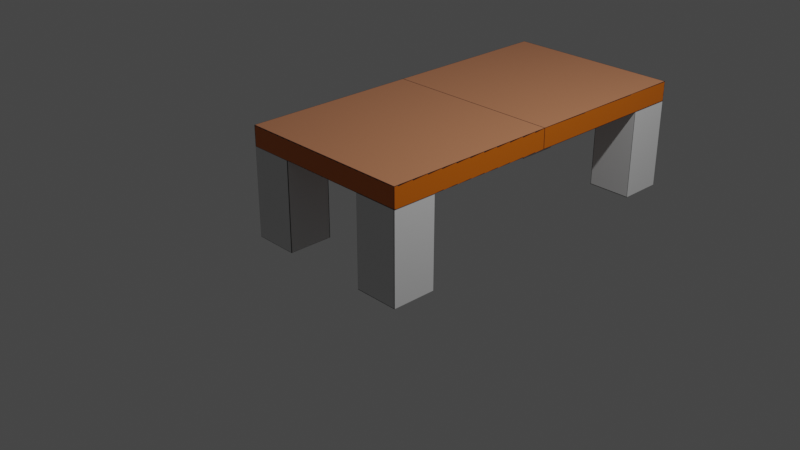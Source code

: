 # Source: table.blend  (saved by Blender 2.83.19; exported with 4.5.12 LTS)
import bpy
from mathutils import Matrix  # noqa: F401  (used for matrix-valued properties, if any)

bpy.ops.wm.read_factory_settings(use_empty=True)
scene = bpy.context.scene
scene.name = 'Scene'

# ---- collections
col_collection = bpy.data.collections.new('Collection'); scene.collection.children.link(col_collection)

# ---- images (referenced by path relative to the original .blend; pixels are not part of the script)
import os
ASSET_DIR = os.environ.get("B2B_ASSET_DIR", "")  # directory of the original .blend (textures are referenced by path, not embedded)
HERE = os.path.dirname(os.path.abspath(__file__))  # packed textures are extracted next to this script under _unpacked/

def load_image(name, relpath, width, height, colorspace="sRGB"):
    """Load a texture the original file referenced (path relative to the .blend, or extracted next to this script)."""
    p = next((c for c in (os.path.join(HERE, relpath), os.path.join(ASSET_DIR, relpath)) if relpath and os.path.exists(c)), "")
    if p:
        img = bpy.data.images.load(p, check_existing=True)
        img.name = name
    else:  # same state as the original file: an image datablock whose file is absent (Cycles renders it pink)
        img = bpy.data.images.new(name, width, height)
        img.source = "FILE"
        img.filepath = "//" + (relpath or name)
    img.colorspace_settings.name = colorspace
    return img
img_table_png = load_image('table.png', '_unpacked/table.b4c2e73d.png', 1024, 1024, 'sRGB')

# ---- materials (node trees are filled in below, after node groups)
mat_material = bpy.data.materials.new('Material')
mat_material.alpha_threshold = 0.0
mat_material.use_transparent_shadow = False
mat_material.line_color = (0.0, 0.0, 0.0, 1.0)

# ---- material node trees
mat_material.use_nodes = True; mat_material.node_tree.nodes.clear()
_N = mat_material.node_tree.nodes; _L = mat_material.node_tree.links
n0 = _N.new('ShaderNodeOutputMaterial'); n0.name = 'Material Output'; n0.location = (300, 300)
n1 = _N.new('ShaderNodeBsdfPrincipled'); n1.name = 'Principled BSDF'; n1.location = (10, 300)
n1.distribution = 'GGX'
n1.subsurface_method = 'BURLEY'
n1.inputs[2].default_value = 0.4
n1.inputs[3].default_value = 1.45
n1.inputs[27].default_value = (0.0, 0.0, 0.0, 1.0)
n1.inputs[28].default_value = 1.0
n2 = _N.new('ShaderNodeTexImage'); n2.name = 'Image Texture'; n2.location = (-325, 246)
n2.image = img_table_png
_L.new(n1.outputs[0], n0.inputs[0])
_L.new(n2.outputs[0], n1.inputs[0])
n0.is_active_output = True

# ---- world
world_world = bpy.data.worlds.new('World'); scene.world = world_world
world_world.use_nodes = True; world_world.node_tree.nodes.clear()
_N = world_world.node_tree.nodes; _L = world_world.node_tree.links
n0 = _N.new('ShaderNodeOutputWorld'); n0.name = 'World Output'; n0.location = (300, 300)
n1 = _N.new('ShaderNodeBackground'); n1.name = 'Background'; n1.location = (10, 300)
n1.inputs[0].default_value = (0.05088, 0.05088, 0.05088, 1.0)
_L.new(n1.outputs[0], n0.inputs[0])
n0.is_active_output = True
world_world.color = (0.05088, 0.05088, 0.05088)
world_world.use_sun_shadow = False
world_world.sun_shadow_jitter_overblur = 0.0

# ---- cameras
cam_camera = bpy.data.cameras.new('Camera')
cam_camera.clip_end = 100.0
cam_camera.ortho_scale = 7.314

# ---- lights
light_light = bpy.data.lights.new('Light', 'POINT')
light_light.transmission_factor = 0.0
light_light.energy = 1000.0
light_light.shadow_soft_size = 0.1
light_light.shadow_maximum_resolution = 0.006
light_light.use_absolute_resolution = True

# ---- meshes
me_cube = bpy.data.meshes.new('Cube')
me_cube.from_pydata([(1.0, 1.0, 1.0), (1.0, 1.0, 0.7759), (1.0, -1.0, 1.0), (1.0, -1.0, 0.7759), (-1.0, 1.0, 1.0), (-1.0, 1.0, 0.7759), (-1.0, -1.0, 1.0), (-1.0, -1.0, 0.7759), (1.0, 3.0, 0.7759), (-1.0, 3.0, 0.7759), (1.0, 3.0, 1.0), (-1.0, 3.0, 1.0), (-1.0, -0.5, 0.7759), (0.5, -1.0, 0.7759), (-0.5, 3.0, 0.7759), (-0.5, -1.0, 0.7759), (1.0, -0.5, 0.7759), (0.5, 3.0, 0.7759), (-1.0, 2.5, 0.7759), (1.0, 2.5, 0.7759), (-0.5, -0.5, 0.7759), (0.5, 2.5, 0.7759), (-0.5, 2.5, 0.7759), (0.5, -0.5, 0.7759), (-1.0, -0.5, -0.2241), (-1.0, -1.0, -0.2241), (0.5, -1.0, -0.2241), (1.0, -1.0, -0.2241), (-0.5, 3.0, -0.2241), (-1.0, 3.0, -0.2241), (-0.5, -1.0, -0.2241), (1.0, -0.5, -0.2241), (1.0, 3.0, -0.2241), (0.5, 3.0, -0.2241), (-1.0, 2.5, -0.2241), (1.0, 2.5, -0.2241), (-0.5, -0.5, -0.2241), (0.5, 2.5, -0.2241), (-0.5, 2.5, -0.2241), (0.5, -0.5, -0.2241)], [], [(0, 4, 6, 2), (3, 2, 6, 7, 15, 13), (7, 6, 4, 5, 12), (23, 16, 31, 39), (1, 0, 2, 3, 16), (5, 4, 11, 9, 18), (9, 11, 10, 8, 17, 14), (3, 13, 26, 27), (4, 0, 10, 11), (0, 1, 19, 8, 10), (21, 22, 14, 17), (12, 20, 36, 24), (20, 15, 30, 36), (5, 18, 22, 21, 19, 1), (20, 23, 13, 15), (1, 16, 23, 20, 12, 5), (39, 31, 27, 26), (38, 34, 29, 28), (24, 36, 30, 25), (35, 37, 33, 32), (7, 12, 24, 25), (21, 17, 33, 37), (15, 7, 25, 30), (19, 21, 37, 35), (16, 3, 27, 31), (14, 22, 38, 28), (9, 14, 28, 29), (17, 8, 32, 33), (18, 9, 29, 34), (22, 18, 34, 38), (8, 19, 35, 32), (13, 23, 39, 26)])
_uv = me_cube.uv_layers.new(name='UVMap')
_uv.uv.foreach_set('vector', [0.9997, 0.3041, 0.6959, 0.3041, 0.6959, 0.0003065, 0.9997, 0.0003065, 0.02611, 0.6369, 0.0461, 0.6168, 0.3532, 0.6389, 0.3745, 0.6627, 0.2837, 0.6826, 0.1009, 0.6594, 0.3745, 0.6627, 0.3532, 0.6389, 0.3558, 0.3507, 0.3908, 0.3501, 0.3908, 0.5866, 0.9256, 0.7605, 0.8496, 0.7605, 0.8496, 0.6086, 0.9256, 0.6086, 0.0003065, 0.3328, 0.03534, 0.3322, 0.0461, 0.6168, 0.02611, 0.6369, 0.008395, 0.5669, 0.3908, 0.3501, 0.3558, 0.3507, 0.345, 0.06615, 0.365, 0.04603, 0.3827, 0.116, 0.365, 0.04603, 0.345, 0.06615, 0.03788, 0.044, 0.01663, 0.02022, 0.1074, 0.0003065, 0.2901, 0.02346, 0.5439, 0.7605, 0.5439, 0.6846, 0.6959, 0.6846, 0.6959, 0.7605, 0.6959, 0.3041, 0.9997, 0.3041, 0.9997, 0.608, 0.6959, 0.608, 0.03534, 0.3322, 0.0003065, 0.3328, 0.0003066, 0.09632, 0.01663, 0.02022, 0.03788, 0.044, 0.4674, 0.532, 0.6193, 0.532, 0.6193, 0.608, 0.4674, 0.608, 0.1535, 0.9117, 0.1535, 0.8357, 0.3054, 0.8357, 0.3054, 0.9117, 0.7724, 0.8365, 0.6965, 0.8365, 0.6965, 0.6846, 0.7724, 0.6846, 0.6952, 0.3041, 0.6952, 0.532, 0.6193, 0.532, 0.4674, 0.532, 0.3914, 0.532, 0.3914, 0.3041, 0.6193, 0.07627, 0.4674, 0.07627, 0.4674, 0.0003065, 0.6193, 0.0003065, 0.3914, 0.3041, 0.3914, 0.07627, 0.4674, 0.07627, 0.6193, 0.07627, 0.6952, 0.07627, 0.6952, 0.3041, 0.849, 0.6086, 0.849, 0.6846, 0.773, 0.6846, 0.773, 0.6086, 0.1528, 0.9111, 0.07688, 0.9111, 0.07688, 0.8351, 0.1528, 0.8351, 0.7724, 0.6086, 0.7724, 0.6846, 0.6965, 0.6846, 0.6965, 0.6086, 0.07627, 0.9111, 0.0003065, 0.9111, 0.0003066, 0.8351, 0.07627, 0.8351, 0.3914, 0.6846, 0.3914, 0.6086, 0.5433, 0.6086, 0.5433, 0.6846, 0.5445, 0.7611, 0.6205, 0.7611, 0.6205, 0.9131, 0.5445, 0.9131, 0.3914, 0.7605, 0.3914, 0.6846, 0.5433, 0.6846, 0.5433, 0.7605, 0.3914, 0.7611, 0.4674, 0.7611, 0.4674, 0.9131, 0.3914, 0.9131, 0.849, 0.8365, 0.773, 0.8365, 0.773, 0.6846, 0.849, 0.6846, 0.3066, 0.6832, 0.3826, 0.6832, 0.3826, 0.8351, 0.3066, 0.8351, 0.07688, 0.6832, 0.1528, 0.6832, 0.1528, 0.8351, 0.07688, 0.8351, 0.0003065, 0.6832, 0.07627, 0.6832, 0.07627, 0.8351, 0.0003066, 0.8351, 0.468, 0.7611, 0.5439, 0.7611, 0.5439, 0.9131, 0.468, 0.9131, 0.1535, 0.6832, 0.2294, 0.6832, 0.2294, 0.8351, 0.1535, 0.8351, 0.23, 0.6832, 0.306, 0.6832, 0.306, 0.8351, 0.23, 0.8351, 0.5439, 0.6846, 0.5439, 0.6086, 0.6959, 0.6086, 0.6959, 0.6846])
me_cube.materials.append(mat_material)
me_cube.use_remesh_preserve_volume = False
me_cube.use_remesh_preserve_attributes = False
me_cube.use_mirror_vertex_groups = False
me_cube.update()

# ---- objects
ob_cube = bpy.data.objects.new('Cube', me_cube)
ob_light = bpy.data.objects.new('Light', light_light)
ob_camera = bpy.data.objects.new('Camera', cam_camera)

# ---- transforms, parenting, visibility, modifiers, constraints
ob_cube.location = (0.0, 0.0, 0.0)
ob_cube.lock_rotations_4d = False
ob_cube.empty_display_type = 'ARROWS'
ob_cube.lineart.crease_threshold = 0.0
ob_light.location = (4.076, 1.005, 5.904)
ob_light.rotation_euler = (0.6503, 0.05522, 1.866)
ob_light.lock_rotations_4d = False
ob_light.empty_display_type = 'ARROWS'
ob_light.color = (0.0, 0.0, 0.0, 0.0)
ob_light.lineart.crease_threshold = 0.0
ob_camera.location = (7.359, -6.926, 4.958)
ob_camera.rotation_euler = (1.109, 0.0, 0.8149)
ob_camera.lock_rotations_4d = False
ob_camera.empty_display_type = 'ARROWS'
ob_camera.color = (0.0, 0.0, 0.0, 0.0)
ob_camera.display_type = 'WIRE'
ob_camera.lineart.crease_threshold = 0.0

# ---- collection membership
col_collection.objects.link(ob_cube)
col_collection.objects.link(ob_light)
col_collection.objects.link(ob_camera)

# ---- scene / render settings (as saved in the file)
scene.camera = ob_camera
scene.frame_start = 1; scene.frame_end = 250; scene.frame_set(1)
scene.render.engine = 'BLENDER_EEVEE_NEXT'
scene.cycles.use_denoising = False
scene.cycles.samples = 128
scene.cycles.sampling_pattern = 'TABULATED_SOBOL'
scene.cycles.use_adaptive_sampling = False
scene.cycles.use_light_tree = False
scene.view_settings.view_transform = 'Filmic'
bpy.context.view_layer.update()
